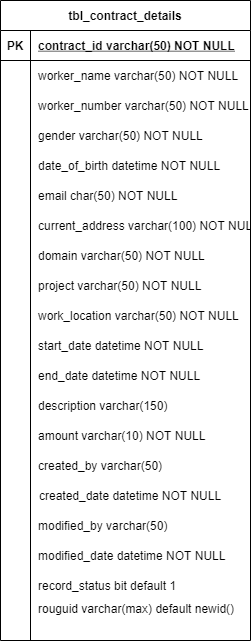

The diagram above was exported from draw.io. Its source (the exported page's mxGraphModel, read from the mxfile embedded in the PNG):
<mxGraphModel dx="1342" dy="582" grid="1" gridSize="10" guides="1" tooltips="1" connect="1" arrows="1" fold="1" page="1" pageScale="1" pageWidth="850" pageHeight="1100" math="0" shadow="0" extFonts="Permanent Marker^https://fonts.googleapis.com/css?family=Permanent+Marker">
  <root>
    <mxCell id="0" />
    <mxCell id="1" parent="0" />
    <mxCell id="C-vyLk0tnHw3VtMMgP7b-23" value="tbl_contract_details" style="shape=table;startSize=30;container=1;collapsible=1;childLayout=tableLayout;fixedRows=1;rowLines=0;fontStyle=1;align=center;resizeLast=1;" parent="1" vertex="1">
      <mxGeometry x="270" y="110" width="250" height="640" as="geometry" />
    </mxCell>
    <mxCell id="C-vyLk0tnHw3VtMMgP7b-24" value="" style="shape=partialRectangle;collapsible=0;dropTarget=0;pointerEvents=0;fillColor=none;points=[[0,0.5],[1,0.5]];portConstraint=eastwest;top=0;left=0;right=0;bottom=1;" parent="C-vyLk0tnHw3VtMMgP7b-23" vertex="1">
      <mxGeometry y="30" width="250" height="30" as="geometry" />
    </mxCell>
    <mxCell id="C-vyLk0tnHw3VtMMgP7b-25" value="PK" style="shape=partialRectangle;overflow=hidden;connectable=0;fillColor=none;top=0;left=0;bottom=0;right=0;fontStyle=1;" parent="C-vyLk0tnHw3VtMMgP7b-24" vertex="1">
      <mxGeometry width="30" height="30" as="geometry">
        <mxRectangle width="30" height="30" as="alternateBounds" />
      </mxGeometry>
    </mxCell>
    <mxCell id="C-vyLk0tnHw3VtMMgP7b-26" value="contract_id varchar(50) NOT NULL " style="shape=partialRectangle;overflow=hidden;connectable=0;fillColor=none;top=0;left=0;bottom=0;right=0;align=left;spacingLeft=6;fontStyle=5;" parent="C-vyLk0tnHw3VtMMgP7b-24" vertex="1">
      <mxGeometry x="30" width="220" height="30" as="geometry">
        <mxRectangle width="220" height="30" as="alternateBounds" />
      </mxGeometry>
    </mxCell>
    <mxCell id="C-vyLk0tnHw3VtMMgP7b-27" value="" style="shape=partialRectangle;collapsible=0;dropTarget=0;pointerEvents=0;fillColor=none;points=[[0,0.5],[1,0.5]];portConstraint=eastwest;top=0;left=0;right=0;bottom=0;" parent="C-vyLk0tnHw3VtMMgP7b-23" vertex="1">
      <mxGeometry y="60" width="250" height="30" as="geometry" />
    </mxCell>
    <mxCell id="C-vyLk0tnHw3VtMMgP7b-28" value="" style="shape=partialRectangle;overflow=hidden;connectable=0;fillColor=none;top=0;left=0;bottom=0;right=0;" parent="C-vyLk0tnHw3VtMMgP7b-27" vertex="1">
      <mxGeometry width="30" height="30" as="geometry">
        <mxRectangle width="30" height="30" as="alternateBounds" />
      </mxGeometry>
    </mxCell>
    <mxCell id="C-vyLk0tnHw3VtMMgP7b-29" value="worker_name varchar(50) NOT NULL" style="shape=partialRectangle;overflow=hidden;connectable=0;fillColor=none;top=0;left=0;bottom=0;right=0;align=left;spacingLeft=6;" parent="C-vyLk0tnHw3VtMMgP7b-27" vertex="1">
      <mxGeometry x="30" width="220" height="30" as="geometry">
        <mxRectangle width="220" height="30" as="alternateBounds" />
      </mxGeometry>
    </mxCell>
    <mxCell id="7189HWW-i7hRD4LtTtiU-1" value="worker_number varchar(50) NOT NULL" style="shape=partialRectangle;overflow=hidden;connectable=0;fillColor=none;top=0;left=0;bottom=0;right=0;align=left;spacingLeft=6;" vertex="1" parent="1">
      <mxGeometry x="300" y="200" width="220" height="30" as="geometry">
        <mxRectangle width="220" height="30" as="alternateBounds" />
      </mxGeometry>
    </mxCell>
    <mxCell id="7189HWW-i7hRD4LtTtiU-2" value="gender varchar(50) NOT NULL" style="shape=partialRectangle;overflow=hidden;connectable=0;fillColor=none;top=0;left=0;bottom=0;right=0;align=left;spacingLeft=6;" vertex="1" parent="1">
      <mxGeometry x="300" y="230" width="220" height="30" as="geometry">
        <mxRectangle width="220" height="30" as="alternateBounds" />
      </mxGeometry>
    </mxCell>
    <mxCell id="7189HWW-i7hRD4LtTtiU-3" value="date_of_birth datetime NOT NULL" style="shape=partialRectangle;overflow=hidden;connectable=0;fillColor=none;top=0;left=0;bottom=0;right=0;align=left;spacingLeft=6;" vertex="1" parent="1">
      <mxGeometry x="300" y="260" width="220" height="30" as="geometry">
        <mxRectangle width="220" height="30" as="alternateBounds" />
      </mxGeometry>
    </mxCell>
    <mxCell id="7189HWW-i7hRD4LtTtiU-4" value="email char(50) NOT NULL" style="shape=partialRectangle;overflow=hidden;connectable=0;fillColor=none;top=0;left=0;bottom=0;right=0;align=left;spacingLeft=6;" vertex="1" parent="1">
      <mxGeometry x="300" y="290" width="220" height="30" as="geometry">
        <mxRectangle width="220" height="30" as="alternateBounds" />
      </mxGeometry>
    </mxCell>
    <mxCell id="7189HWW-i7hRD4LtTtiU-5" value="current_address varchar(100) NOT NULL" style="shape=partialRectangle;overflow=hidden;connectable=0;fillColor=none;top=0;left=0;bottom=0;right=0;align=left;spacingLeft=6;" vertex="1" parent="1">
      <mxGeometry x="300" y="320" width="220" height="30" as="geometry">
        <mxRectangle width="220" height="30" as="alternateBounds" />
      </mxGeometry>
    </mxCell>
    <mxCell id="7189HWW-i7hRD4LtTtiU-6" value="domain varchar(50) NOT NULL" style="shape=partialRectangle;overflow=hidden;connectable=0;fillColor=none;top=0;left=0;bottom=0;right=0;align=left;spacingLeft=6;" vertex="1" parent="1">
      <mxGeometry x="300" y="350" width="220" height="30" as="geometry">
        <mxRectangle width="220" height="30" as="alternateBounds" />
      </mxGeometry>
    </mxCell>
    <mxCell id="7189HWW-i7hRD4LtTtiU-7" value="project varchar(50) NOT NULL" style="shape=partialRectangle;overflow=hidden;connectable=0;fillColor=none;top=0;left=0;bottom=0;right=0;align=left;spacingLeft=6;" vertex="1" parent="1">
      <mxGeometry x="300" y="380" width="220" height="30" as="geometry">
        <mxRectangle width="220" height="30" as="alternateBounds" />
      </mxGeometry>
    </mxCell>
    <mxCell id="7189HWW-i7hRD4LtTtiU-8" value="work_location varchar(50) NOT NULL" style="shape=partialRectangle;overflow=hidden;connectable=0;fillColor=none;top=0;left=0;bottom=0;right=0;align=left;spacingLeft=6;" vertex="1" parent="1">
      <mxGeometry x="300" y="410" width="220" height="30" as="geometry">
        <mxRectangle width="220" height="30" as="alternateBounds" />
      </mxGeometry>
    </mxCell>
    <mxCell id="7189HWW-i7hRD4LtTtiU-9" value="start_date datetime NOT NULL" style="shape=partialRectangle;overflow=hidden;connectable=0;fillColor=none;top=0;left=0;bottom=0;right=0;align=left;spacingLeft=6;" vertex="1" parent="1">
      <mxGeometry x="300" y="440" width="220" height="30" as="geometry">
        <mxRectangle width="220" height="30" as="alternateBounds" />
      </mxGeometry>
    </mxCell>
    <mxCell id="7189HWW-i7hRD4LtTtiU-10" value="end_date datetime NOT NULL" style="shape=partialRectangle;overflow=hidden;connectable=0;fillColor=none;top=0;left=0;bottom=0;right=0;align=left;spacingLeft=6;" vertex="1" parent="1">
      <mxGeometry x="300" y="470" width="220" height="30" as="geometry">
        <mxRectangle width="220" height="30" as="alternateBounds" />
      </mxGeometry>
    </mxCell>
    <mxCell id="7189HWW-i7hRD4LtTtiU-11" value="description varchar(150) " style="shape=partialRectangle;overflow=hidden;connectable=0;fillColor=none;top=0;left=0;bottom=0;right=0;align=left;spacingLeft=6;" vertex="1" parent="1">
      <mxGeometry x="300" y="500" width="220" height="30" as="geometry">
        <mxRectangle width="220" height="30" as="alternateBounds" />
      </mxGeometry>
    </mxCell>
    <mxCell id="7189HWW-i7hRD4LtTtiU-12" value="amount varchar(10) NOT NULL" style="shape=partialRectangle;overflow=hidden;connectable=0;fillColor=none;top=0;left=0;bottom=0;right=0;align=left;spacingLeft=6;" vertex="1" parent="1">
      <mxGeometry x="300" y="530" width="220" height="30" as="geometry">
        <mxRectangle width="220" height="30" as="alternateBounds" />
      </mxGeometry>
    </mxCell>
    <mxCell id="7189HWW-i7hRD4LtTtiU-13" value="created_by varchar(50)" style="shape=partialRectangle;overflow=hidden;connectable=0;fillColor=none;top=0;left=0;bottom=0;right=0;align=left;spacingLeft=6;" vertex="1" parent="1">
      <mxGeometry x="300" y="560" width="220" height="30" as="geometry">
        <mxRectangle width="220" height="30" as="alternateBounds" />
      </mxGeometry>
    </mxCell>
    <mxCell id="7189HWW-i7hRD4LtTtiU-14" value="created_date datetime NOT NULL" style="shape=partialRectangle;overflow=hidden;connectable=0;fillColor=none;top=0;left=0;bottom=0;right=0;align=left;spacingLeft=6;" vertex="1" parent="1">
      <mxGeometry x="301" y="590" width="220" height="30" as="geometry">
        <mxRectangle width="220" height="30" as="alternateBounds" />
      </mxGeometry>
    </mxCell>
    <mxCell id="7189HWW-i7hRD4LtTtiU-15" value="modified_by varchar(50) " style="shape=partialRectangle;overflow=hidden;connectable=0;fillColor=none;top=0;left=0;bottom=0;right=0;align=left;spacingLeft=6;" vertex="1" parent="1">
      <mxGeometry x="300" y="620" width="220" height="30" as="geometry">
        <mxRectangle width="220" height="30" as="alternateBounds" />
      </mxGeometry>
    </mxCell>
    <mxCell id="7189HWW-i7hRD4LtTtiU-16" value="modified_date datetime NOT NULL" style="shape=partialRectangle;overflow=hidden;connectable=0;fillColor=none;top=0;left=0;bottom=0;right=0;align=left;spacingLeft=6;" vertex="1" parent="1">
      <mxGeometry x="300" y="650" width="220" height="30" as="geometry">
        <mxRectangle width="220" height="30" as="alternateBounds" />
      </mxGeometry>
    </mxCell>
    <mxCell id="7189HWW-i7hRD4LtTtiU-17" value="record_status bit default 1" style="shape=partialRectangle;overflow=hidden;connectable=0;fillColor=none;top=0;left=0;bottom=0;right=0;align=left;spacingLeft=6;" vertex="1" parent="1">
      <mxGeometry x="300" y="680" width="220" height="30" as="geometry">
        <mxRectangle width="220" height="30" as="alternateBounds" />
      </mxGeometry>
    </mxCell>
    <mxCell id="7189HWW-i7hRD4LtTtiU-18" value="rouguid varchar(max) default newid()&#10;" style="shape=partialRectangle;overflow=hidden;connectable=0;fillColor=none;top=0;left=0;bottom=0;right=0;align=left;spacingLeft=6;" vertex="1" parent="1">
      <mxGeometry x="300" y="710" width="220" height="30" as="geometry">
        <mxRectangle width="220" height="30" as="alternateBounds" />
      </mxGeometry>
    </mxCell>
  </root>
</mxGraphModel>